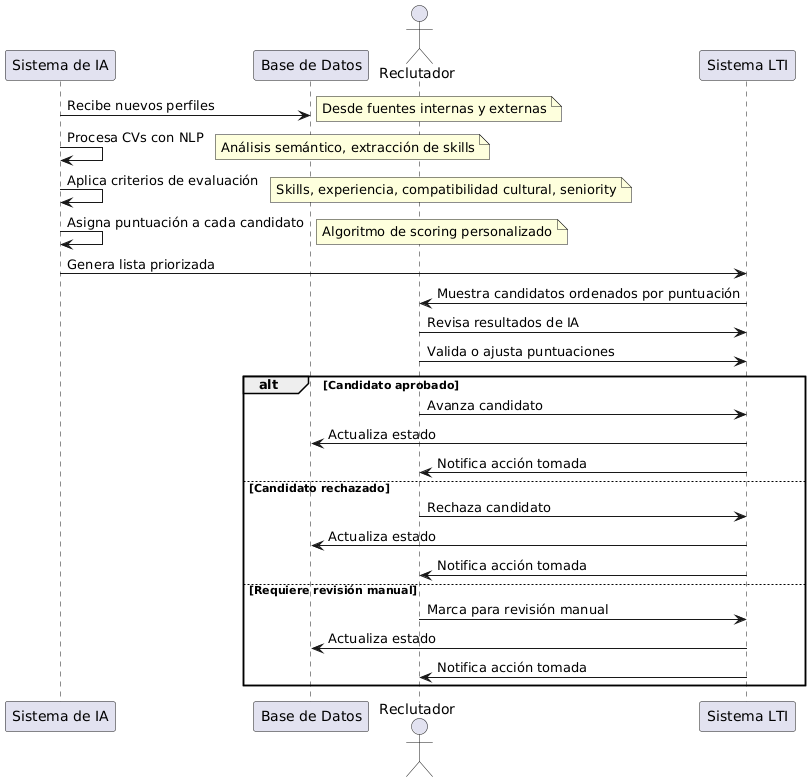

The diagram above was rendered by PlantUML. Its source (embedded in the PNG):
@startuml
participant "Sistema de IA" as AI
participant "Base de Datos" as DB
actor "Reclutador" as R
participant "Sistema LTI" as LTI

AI -> DB: Recibe nuevos perfiles
note right: Desde fuentes internas y externas

AI -> AI: Procesa CVs con NLP
note right: Análisis semántico, extracción de skills

AI -> AI: Aplica criterios de evaluación
note right: Skills, experiencia, compatibilidad cultural, seniority

AI -> AI: Asigna puntuación a cada candidato
note right: Algoritmo de scoring personalizado

AI -> LTI: Genera lista priorizada
LTI -> R: Muestra candidatos ordenados por puntuación

R -> LTI: Revisa resultados de IA
R -> LTI: Valida o ajusta puntuaciones

alt Candidato aprobado
    R -> LTI: Avanza candidato
    LTI -> DB: Actualiza estado
    LTI -> R: Notifica acción tomada
else Candidato rechazado
    R -> LTI: Rechaza candidato
    LTI -> DB: Actualiza estado
    LTI -> R: Notifica acción tomada
else Requiere revisión manual
    R -> LTI: Marca para revisión manual
    LTI -> DB: Actualiza estado
    LTI -> R: Notifica acción tomada
end
@enduml